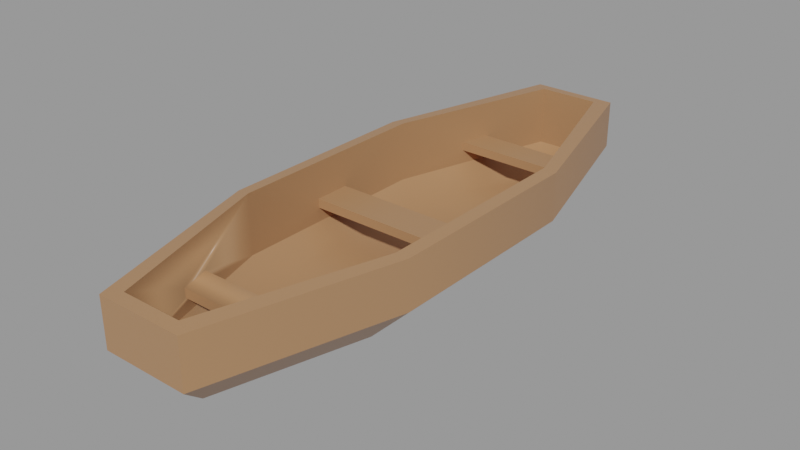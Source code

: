 # Source: wooden-boat_048a6733-0af3-4a60-97ee-3d89c8b77d4f.blend  (saved by Blender 3.3.6; exported with 4.5.12 LTS)
import bpy
from mathutils import Matrix  # noqa: F401  (used for matrix-valued properties, if any)

bpy.ops.wm.read_factory_settings(use_empty=True)
scene = bpy.context.scene
scene.name = 'upload'

# ---- collections
col_wooden_boat = bpy.data.collections.new('Wooden boat'); scene.collection.children.link(col_wooden_boat)

# ---- images (referenced by path relative to the original .blend; pixels are not part of the script)
import os
ASSET_DIR = os.environ.get("B2B_ASSET_DIR", "")  # directory of the original .blend (textures are referenced by path, not embedded)
HERE = os.path.dirname(os.path.abspath(__file__))  # packed textures are extracted next to this script under _unpacked/

def load_image(name, relpath, width, height, colorspace="sRGB"):
    """Load a texture the original file referenced (path relative to the .blend, or extracted next to this script)."""
    p = next((c for c in (os.path.join(HERE, relpath), os.path.join(ASSET_DIR, relpath)) if relpath and os.path.exists(c)), "")
    if p:
        img = bpy.data.images.load(p, check_existing=True)
        img.name = name
    else:  # same state as the original file: an image datablock whose file is absent (Cycles renders it pink)
        img = bpy.data.images.new(name, width, height)
        img.source = "FILE"
        img.filepath = "//" + (relpath or name)
    img.colorspace_settings.name = colorspace
    return img
img_imphenziapalette01_256_gradient_png = load_image('ImphenziaPalette01-256-Gradient.png', '_unpacked/ImphenziaPalette01-256-Gradient.182191f7.png', 256, 256, 'sRGB')

# ---- materials (node trees are filled in below, after node groups)
mat_material = bpy.data.materials.new('Material')
mat_material.alpha_threshold = 0.0
mat_material.use_transparent_shadow = False
mat_material.line_color = (0.0, 0.0, 0.0, 1.0)

# ---- node groups
ng_auto_smooth = bpy.data.node_groups.new('Auto Smooth', 'GeometryNodeTree')
_s = ng_auto_smooth.interface.new_socket(name='Geometry', in_out='OUTPUT', socket_type='NodeSocketGeometry')
_s = ng_auto_smooth.interface.new_socket(name='Geometry', in_out='INPUT', socket_type='NodeSocketGeometry')
_s = ng_auto_smooth.interface.new_socket(name='Angle', in_out='INPUT', socket_type='NodeSocketFloat')
_s.subtype = 'ANGLE'
_s.min_value = 0.0
_s.max_value = 3.142
ng_auto_smooth.is_modifier = True
_N = ng_auto_smooth.nodes; _L = ng_auto_smooth.links
n0 = _N.new('NodeGroupOutput'); n0.name = 'Group Output'; n0.location = (480, -100)
n1 = _N.new('NodeGroupInput'); n1.name = 'Group Input'; n1.location = (-420, -300)
n2 = _N.new('NodeGroupInput'); n2.name = 'Group Input.001'; n2.location = (-60, -100)
n3 = _N.new('GeometryNodeSetShadeSmooth'); n3.name = 'Set Shade Smooth'; n3.location = (120, -100)
n3.domain = 'EDGE'
n4 = _N.new('GeometryNodeSetShadeSmooth'); n4.name = 'Set Shade Smooth.001'; n4.location = (300, -100)
n5 = _N.new('GeometryNodeInputMeshEdgeAngle'); n5.name = 'Edge Angle'; n5.location = (-420, -220)
n6 = _N.new('GeometryNodeInputEdgeSmooth'); n6.name = 'Is Edge Smooth'; n6.location = (-60, -160)
n7 = _N.new('GeometryNodeInputShadeSmooth'); n7.name = 'Is Face Smooth'; n7.location = (-240, -340)
n8 = _N.new('FunctionNodeBooleanMath'); n8.name = 'Boolean Math'; n8.location = (-60, -220)
n9 = _N.new('FunctionNodeCompare'); n9.name = 'Compare'; n9.location = (-240, -180)
n9.operation = 'LESS_EQUAL'
_L.new(n5.outputs[0], n9.inputs[0])
_L.new(n4.outputs[0], n0.inputs[0])
_L.new(n1.outputs[1], n9.inputs[1])
_L.new(n9.outputs[0], n8.inputs[0])
_L.new(n7.outputs[0], n8.inputs[1])
_L.new(n2.outputs[0], n3.inputs[0])
_L.new(n6.outputs[0], n3.inputs[1])
_L.new(n3.outputs[0], n4.inputs[0])
_L.new(n8.outputs[0], n3.inputs[2])
n0.is_active_output = True

# ---- material node trees
mat_material.use_nodes = True; mat_material.node_tree.nodes.clear()
_N = mat_material.node_tree.nodes; _L = mat_material.node_tree.links
n0 = _N.new('ShaderNodeOutputMaterial'); n0.name = 'Material Output'; n0.location = (300, 300)
n1 = _N.new('ShaderNodeBsdfPrincipled'); n1.name = 'Principled BSDF'; n1.location = (10, 300)
n1.distribution = 'GGX'
n1.subsurface_method = 'BURLEY'
n1.inputs[2].default_value = 0.4
n1.inputs[3].default_value = 1.45
n1.inputs[27].default_value = (0.0, 0.0, 0.0, 1.0)
n1.inputs[28].default_value = 1.0
n2 = _N.new('ShaderNodeTexImage'); n2.name = 'Image Texture'; n2.location = (-318, 208)
n2.image = img_imphenziapalette01_256_gradient_png
n2.interpolation = 'Closest'
_L.new(n1.outputs[0], n0.inputs[0])
_L.new(n2.outputs[0], n1.inputs[0])
n0.is_active_output = True

# ---- meshes
me_cube_008 = bpy.data.meshes.new('Cube.008')
me_cube_008.from_pydata([(-0.2093, -1.905, 0.6106), (-0.2093, 1.905, 0.6106), (0.2093, -1.905, 0.6106), (0.2093, 1.905, 0.6106), (-0.5712, -0.718, 0.6106), (-0.5712, 0.718, 0.6106), (0.5712, 0.718, 0.6106), (0.5712, -0.718, 0.6106), (-0.09927, -1.722, 2.146e-05), (-0.2983, -1.99, 0.2676), (-0.09927, 1.722, 2.146e-05), (-0.2983, 1.99, 0.2676), (0.09927, -1.722, 2.146e-05), (0.2983, -1.99, 0.2676), (0.09927, 1.722, 2.146e-05), (0.2983, 1.99, 0.2676), (-0.3835, 0.7151, 2.146e-05), (-0.6578, 0.7151, 0.2676), (-0.6578, -0.7151, 0.2676), (-0.3835, -0.7151, 2.146e-05), (0.3835, -0.7151, 2.146e-05), (0.6578, -0.7151, 0.2676), (0.6578, 0.7151, 0.2676), (0.3835, 0.7151, 2.146e-05), (-0.6578, 0.7151, 0.6025), (-0.2983, 1.99, 0.6025), (0.2983, 1.99, 0.6025), (0.6578, -0.7151, 0.6025), (0.2983, -1.99, 0.6025), (-0.2983, -1.99, 0.6025), (-0.6578, -0.7151, 0.6025), (0.6578, 0.7151, 0.6025), (-0.3877, 0.5713, 0.07767), (-0.348, 0.8184, 0.07767), (-0.5712, 0.718, 0.1931), (0.3877, 0.5713, 0.07767), (0.5712, 0.718, 0.1931), (0.348, 0.8184, 0.07767), (-0.3877, -0.5713, 0.07767), (-0.5712, -0.718, 0.1931), (-0.348, -0.8184, 0.07767), (0.3877, -0.5713, 0.07767), (0.348, -0.8184, 0.07767), (0.5712, -0.718, 0.1931), (-0.09383, 1.72, 0.07767), (-0.2093, 1.905, 0.1931), (0.09383, 1.72, 0.07767), (0.2093, 1.905, 0.1931), (0.09383, -1.72, 0.07767), (0.2093, -1.905, 0.1931), (-0.09383, -1.72, 0.07767), (-0.2093, -1.905, 0.1931), (0.4214, 1.209, 0.3558), (0.3591, 1.414, 0.3558), (0.3591, 1.414, 0.2935), (0.4214, 1.209, 0.2935), (-0.4214, -1.209, 0.3558), (-0.3591, -1.414, 0.3558), (-0.3591, -1.414, 0.2935), (-0.4214, -1.209, 0.2935), (-0.3591, 1.414, 0.3558), (-0.4214, 1.209, 0.3558), (-0.4214, 1.209, 0.2935), (-0.3591, 1.414, 0.2935), (-0.5712, 0.1262, 0.3558), (-0.5712, -0.1262, 0.3558), (-0.5712, -0.1262, 0.2935), (-0.5712, 0.1262, 0.2935), (0.5712, -0.1262, 0.3558), (0.5712, 0.1262, 0.3558), (0.5712, 0.1262, 0.2935), (0.5712, -0.1262, 0.2935), (0.3591, -1.414, 0.3558), (0.4214, -1.209, 0.3558), (0.4214, -1.209, 0.2935), (0.3591, -1.414, 0.2935)], [], [(21, 27, 28, 13), (10, 14, 23, 16), (15, 26, 31, 22), (19, 20, 12, 8), (11, 25, 26, 15), (42, 40, 50, 48), (59, 56, 73, 74), (3, 1, 45, 47), (17, 24, 25, 11), (22, 31, 27, 21), (18, 30, 24, 17), (13, 28, 29, 9), (16, 23, 20, 19), (19, 8, 9, 18), (14, 10, 11, 15), (23, 14, 15, 22), (8, 12, 13, 9), (10, 16, 17, 11), (16, 19, 18, 17), (12, 20, 21, 13), (20, 23, 22, 21), (9, 29, 30, 18), (5, 1, 25, 24), (1, 3, 26, 25), (7, 2, 28, 27), (2, 0, 29, 28), (0, 4, 30, 29), (4, 5, 24, 30), (3, 6, 31, 26), (27, 31, 6, 7), (56, 57, 58, 59), (58, 59, 74, 75), (55, 52, 61, 62), (46, 44, 33, 37), (2, 49, 51, 0), (54, 55, 62, 63), (72, 75, 74, 73), (32, 33, 34), (35, 36, 37), (38, 39, 40), (41, 42, 43), (32, 35, 37, 33), (40, 42, 41, 38), (33, 44, 45, 34), (44, 46, 47, 45), (42, 48, 49, 43), (48, 50, 51, 49), (50, 40, 39, 51), (38, 32, 34, 39), (46, 37, 36, 47), (35, 41, 43, 36), (35, 32, 38, 41), (6, 3, 53, 52), (3, 47, 54, 53), (47, 36, 55, 54), (36, 6, 52, 55), (4, 0, 57, 56), (0, 51, 58, 57), (51, 39, 59, 58), (39, 4, 56, 59), (1, 5, 61, 60), (5, 34, 62, 61), (34, 45, 63, 62), (45, 1, 60, 63), (5, 4, 65, 64), (4, 39, 66, 65), (39, 34, 67, 66), (34, 5, 64, 67), (7, 6, 69, 68), (6, 36, 70, 69), (36, 43, 71, 70), (43, 7, 68, 71), (2, 7, 73, 72), (7, 43, 74, 73), (43, 49, 75, 74), (49, 2, 72, 75), (66, 67, 70, 71), (67, 64, 69, 70), (64, 65, 68, 69), (65, 66, 71, 68), (52, 53, 60, 61), (53, 54, 63, 60), (56, 57, 72, 73), (57, 58, 75, 72)])
me_cube_008.polygons.foreach_set('use_smooth', [True] * 84)
_uv = me_cube_008.uv_layers.new(name='UVMap')
_uv.uv.foreach_set('vector', [0.5841, 0.4524, 0.5841, 0.4524, 0.5841, 0.4524, 0.5841, 0.4524, 0.5841, 0.4524, 0.5841, 0.4524, 0.5841, 0.4524, 0.5841, 0.4524, 0.5841, 0.4524, 0.5841, 0.4524, 0.5841, 0.4524, 0.5841, 0.4524, 0.5841, 0.4524, 0.5841, 0.4524, 0.5841, 0.4524, 0.5841, 0.4524, 0.5841, 0.4524, 0.5841, 0.4524, 0.5841, 0.4524, 0.5841, 0.4524, 0.5841, 0.4524, 0.5841, 0.4524, 0.5841, 0.4524, 0.5841, 0.4524, 0.5841, 0.4524, 0.5841, 0.4524, 0.5841, 0.4524, 0.5841, 0.4524, 0.5841, 0.4524, 0.5841, 0.4524, 0.5841, 0.4524, 0.5841, 0.4524, 0.5841, 0.4524, 0.5841, 0.4524, 0.5841, 0.4524, 0.5841, 0.4524, 0.5841, 0.4524, 0.5841, 0.4524, 0.5841, 0.4524, 0.5841, 0.4524, 0.5841, 0.4524, 0.5841, 0.4524, 0.5841, 0.4524, 0.5841, 0.4524, 0.5841, 0.4524, 0.5841, 0.4524, 0.5841, 0.4524, 0.5841, 0.4524, 0.5841, 0.4524, 0.5841, 0.4524, 0.5841, 0.4524, 0.5841, 0.4524, 0.5841, 0.4524, 0.5841, 0.4524, 0.5841, 0.4524, 0.5841, 0.4524, 0.5841, 0.4524, 0.5841, 0.4524, 0.5841, 0.4524, 0.5841, 0.4524, 0.5841, 0.4524, 0.5841, 0.4524, 0.5841, 0.4524, 0.5841, 0.4524, 0.5841, 0.4524, 0.5841, 0.4524, 0.5841, 0.4524, 0.5841, 0.4524, 0.5841, 0.4524, 0.5841, 0.4524, 0.5841, 0.4524, 0.5841, 0.4524, 0.5841, 0.4524, 0.5841, 0.4524, 0.5841, 0.4524, 0.5841, 0.4524, 0.5841, 0.4524, 0.5841, 0.4524, 0.5841, 0.4524, 0.5841, 0.4524, 0.5841, 0.4524, 0.5841, 0.4524, 0.5841, 0.4524, 0.5841, 0.4524, 0.5841, 0.4524, 0.5841, 0.4524, 0.5841, 0.4524, 0.5841, 0.4524, 0.5841, 0.4524, 0.5841, 0.4524, 0.5841, 0.4524, 0.5841, 0.4524, 0.5841, 0.4524, 0.5841, 0.4524, 0.5841, 0.4524, 0.5841, 0.4524, 0.5841, 0.4524, 0.5841, 0.4524, 0.5841, 0.4524, 0.5841, 0.4524, 0.5841, 0.4524, 0.5841, 0.4524, 0.5841, 0.4524, 0.5841, 0.4524, 0.5841, 0.4524, 0.5841, 0.4524, 0.5841, 0.4524, 0.5841, 0.4524, 0.5841, 0.4524, 0.5841, 0.4524, 0.5841, 0.4524, 0.5841, 0.4524, 0.5841, 0.4524, 0.5841, 0.4524, 0.5841, 0.4524, 0.5841, 0.4524, 0.5841, 0.4524, 0.5841, 0.4524, 0.5841, 0.4524, 0.5841, 0.4524, 0.5841, 0.4524, 0.5841, 0.4524, 0.5841, 0.4524, 0.5841, 0.4524, 0.5841, 0.4524, 0.5841, 0.4524, 0.5841, 0.4524, 0.5841, 0.4524, 0.5841, 0.4524, 0.5841, 0.4524, 0.5841, 0.4524, 0.5841, 0.4524, 0.5841, 0.4524, 0.5841, 0.4524, 0.5841, 0.4524, 0.5841, 0.4524, 0.5841, 0.4524, 0.5841, 0.4524, 0.5841, 0.4524, 0.5841, 0.4524, 0.5841, 0.4524, 0.5841, 0.4524, 0.5841, 0.4524, 0.5841, 0.4524, 0.5841, 0.4524, 0.5841, 0.4524, 0.5841, 0.4524, 0.5841, 0.4524, 0.5841, 0.4524, 0.5841, 0.4524, 0.5841, 0.4524, 0.5841, 0.4524, 0.5841, 0.4524, 0.5841, 0.4524, 0.5841, 0.4524, 0.5841, 0.4524, 0.5841, 0.4524, 0.5841, 0.4524, 0.5841, 0.4524, 0.5841, 0.4524, 0.5841, 0.4524, 0.5841, 0.4524, 0.5841, 0.4524, 0.5841, 0.4524, 0.5841, 0.4524, 0.5841, 0.4524, 0.5841, 0.4524, 0.5841, 0.4524, 0.5841, 0.4524, 0.5841, 0.4524, 0.5841, 0.4524, 0.5841, 0.4524, 0.5841, 0.4524, 0.5841, 0.4524, 0.5841, 0.4524, 0.5841, 0.4524, 0.5841, 0.4524, 0.5841, 0.4524, 0.5841, 0.4524, 0.5841, 0.4524, 0.5841, 0.4524, 0.5841, 0.4524, 0.5841, 0.4524, 0.5841, 0.4524, 0.5841, 0.4524, 0.5841, 0.4524, 0.5841, 0.4524, 0.5841, 0.4524, 0.5841, 0.4524, 0.5841, 0.4524, 0.5841, 0.4524, 0.5841, 0.4524, 0.5841, 0.4524, 0.5841, 0.4524, 0.5841, 0.4524, 0.5841, 0.4524, 0.5841, 0.4524, 0.5841, 0.4524, 0.5841, 0.4524, 0.5841, 0.4524, 0.5841, 0.4524, 0.5841, 0.4524, 0.5841, 0.4524, 0.5841, 0.4524, 0.5841, 0.4524, 0.5841, 0.4524, 0.5841, 0.4524, 0.5841, 0.4524, 0.5841, 0.4524, 0.5841, 0.4524, 0.5841, 0.4524, 0.5841, 0.4524, 0.5841, 0.4524, 0.5841, 0.4524, 0.5841, 0.4524, 0.5841, 0.4524, 0.5841, 0.4524, 0.5841, 0.4524, 0.5841, 0.4524, 0.5841, 0.4524, 0.5841, 0.4524, 0.5841, 0.4524, 0.5841, 0.4524, 0.5841, 0.4524, 0.5841, 0.4524, 0.5841, 0.4524, 0.5841, 0.4524, 0.5841, 0.4524, 0.5841, 0.4524, 0.5841, 0.4524, 0.5841, 0.4524, 0.5841, 0.4524, 0.5841, 0.4524, 0.5841, 0.4524, 0.5841, 0.4524, 0.5841, 0.4524, 0.5841, 0.4524, 0.5841, 0.4524, 0.5841, 0.4524, 0.5841, 0.4524, 0.5841, 0.4524, 0.5841, 0.4524, 0.5841, 0.4524, 0.5841, 0.4524, 0.5841, 0.4524, 0.5841, 0.4524, 0.5841, 0.4524, 0.5841, 0.4524, 0.5841, 0.4524, 0.5841, 0.4524, 0.5841, 0.4524, 0.5841, 0.4524, 0.5841, 0.4524, 0.5841, 0.4524, 0.5841, 0.4524, 0.5841, 0.4524, 0.5841, 0.4524, 0.5841, 0.4524, 0.5841, 0.4524, 0.5841, 0.4524, 0.5841, 0.4524, 0.5841, 0.4524, 0.5841, 0.4524, 0.5841, 0.4524, 0.5841, 0.4524, 0.5841, 0.4524, 0.5841, 0.4524, 0.5841, 0.4524, 0.5841, 0.4524, 0.5841, 0.4524, 0.5841, 0.4524, 0.5841, 0.4524, 0.5841, 0.4524, 0.5841, 0.4524, 0.5841, 0.4524, 0.5841, 0.4524, 0.5841, 0.4524, 0.5841, 0.4524, 0.5841, 0.4524, 0.5841, 0.4524, 0.5841, 0.4524, 0.5841, 0.4524, 0.5841, 0.4524, 0.5841, 0.4524, 0.5841, 0.4524, 0.5841, 0.4524, 0.5841, 0.4524, 0.5841, 0.4524, 0.5841, 0.4524, 0.5841, 0.4524, 0.5841, 0.4524, 0.5841, 0.4524, 0.5841, 0.4524, 0.5841, 0.4524, 0.5841, 0.4524, 0.5841, 0.4524, 0.5841, 0.4524, 0.5841, 0.4524, 0.5841, 0.4524, 0.5841, 0.4524, 0.5841, 0.4524, 0.5841, 0.4524, 0.5841, 0.4524, 0.5841, 0.4524, 0.5841, 0.4524, 0.5841, 0.4524, 0.5841, 0.4524, 0.5841, 0.4524, 0.5841, 0.4524, 0.5841, 0.4524, 0.5841, 0.4524, 0.5841, 0.4524, 0.5841, 0.4524, 0.5841, 0.4524, 0.5841, 0.4524, 0.5841, 0.4524, 0.5841, 0.4524, 0.5841, 0.4524, 0.5841, 0.4524, 0.5841, 0.4524, 0.5841, 0.4524, 0.5841, 0.4524, 0.5841, 0.4524, 0.5841, 0.4524, 0.5841, 0.4524, 0.5841, 0.4524, 0.5841, 0.4524, 0.5841, 0.4524, 0.5841, 0.4524, 0.5841, 0.4524, 0.5841, 0.4524, 0.5841, 0.4524])
me_cube_008.materials.append(mat_material)
me_cube_008.use_remesh_fix_poles = True
me_cube_008.use_remesh_preserve_attributes = False
me_cube_008.use_mirror_vertex_groups = False
me_cube_008.update()

# ---- objects
ob_wooden_boat = bpy.data.objects.new('Wooden boat', me_cube_008)

# ---- transforms, parenting, visibility, modifiers, constraints
ob_wooden_boat.location = (0.0, 0.0, 0.0)
ob_wooden_boat.lineart.crease_threshold = 0.0
_m = ob_wooden_boat.modifiers.new('Auto Smooth', 'NODES')
_m.node_group = ng_auto_smooth
_gi = [s.identifier for s in ng_auto_smooth.interface.items_tree if s.item_type == 'SOCKET' and s.in_out == 'INPUT']
_m[_gi[1]] = 0.6946  # Angle

# ---- collection membership
scene.collection.objects.link(ob_wooden_boat)
col_wooden_boat.objects.link(ob_wooden_boat)

# ---- scene / render settings (as saved in the file)
scene.frame_start = 1; scene.frame_end = 250; scene.frame_set(1)
scene.render.engine = 'BLENDER_EEVEE_NEXT'
scene.render.image_settings.exr_codec = 'NONE'
scene.render.simplify_subdivision_render = 0
scene.render.simplify_child_particles_render = 0.0
scene.cycles.sampling_pattern = 'TABULATED_SOBOL'
scene.cycles.use_light_tree = False
scene.view_settings.view_transform = 'Filmic'
bpy.context.view_layer.update()

# ---- added for rendering (the .blend has no active camera and no usable light): camera, sun + grey world if the file has none
cam_auto = bpy.data.cameras.new('AutoCamera')
cam_auto.lens = 50.0
cam_auto.sensor_width = 36.0
cam_auto.clip_end = 1000.0
ob_auto_camera = bpy.data.objects.new('AutoCamera', cam_auto)
scene.collection.objects.link(ob_auto_camera)
ob_auto_camera.location = (3.91926, -4.70312, 3.44072)
ob_auto_camera.rotation_euler = (1.09748, -7.21219e-08, 0.694738)
scene.camera = ob_auto_camera
light_auto_sun = bpy.data.lights.new('AutoSun', 'SUN')
light_auto_sun.energy = 3.0
light_auto_sun.angle = 0.0523599
ob_auto_sun = bpy.data.objects.new('AutoSun', light_auto_sun)
scene.collection.objects.link(ob_auto_sun)
ob_auto_sun.rotation_euler = (0.872665, 0.174533, 0.523599)
if scene.world is None:
    world_auto = bpy.data.worlds.new('AutoWorld')
    world_auto.color = (0.3, 0.3, 0.3)
    scene.world = world_auto
bpy.context.view_layer.update()
